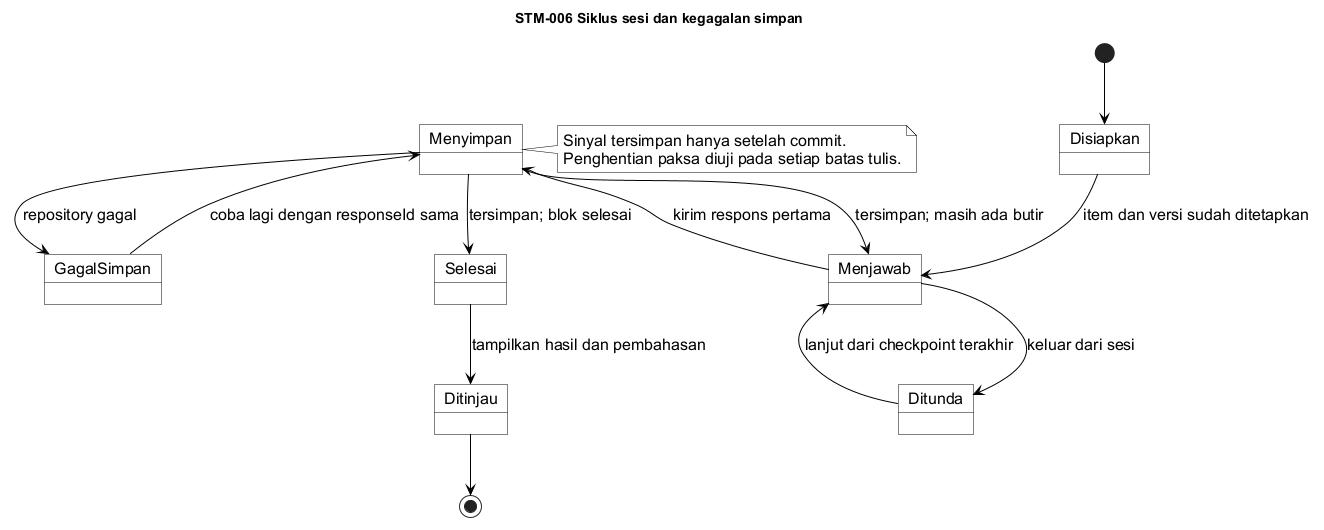

The diagram above was rendered by PlantUML. Its source (embedded in the PNG):
@startuml stm-006-sesi-tersimpan
!include _target-style.iuml
title STM-006 Siklus sesi dan kegagalan simpan

[*] --> Disiapkan
Disiapkan --> Menjawab : item dan versi sudah ditetapkan
Menjawab --> Menyimpan : kirim respons pertama
Menyimpan --> GagalSimpan : repository gagal
GagalSimpan --> Menyimpan : coba lagi dengan responseId sama
Menyimpan --> Menjawab : tersimpan; masih ada butir
Menyimpan --> Selesai : tersimpan; blok selesai
Menjawab --> Ditunda : keluar dari sesi
Ditunda --> Menjawab : lanjut dari checkpoint terakhir
Selesai --> Ditinjau : tampilkan hasil dan pembahasan
Ditinjau --> [*]
note right of Menyimpan
 Sinyal tersimpan hanya setelah commit.
 Penghentian paksa diuji pada setiap batas tulis.
end note

@enduml